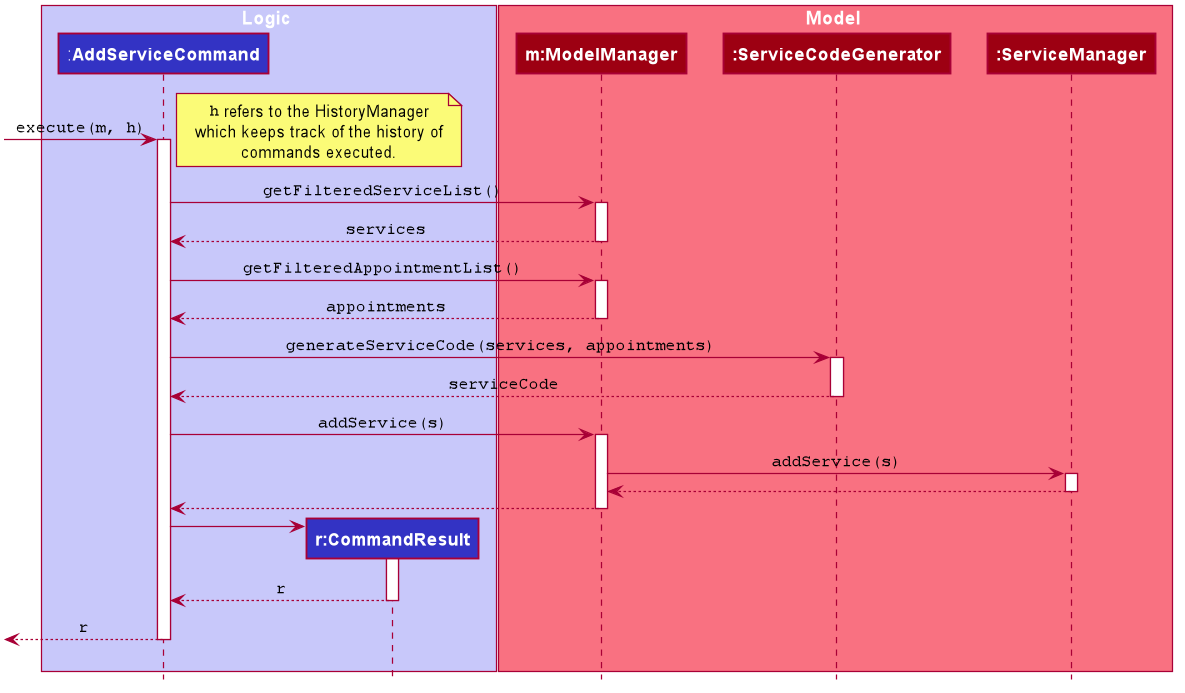

The diagram above was rendered by PlantUML. Its source (embedded in the PNG):
@startuml








skinparam BackgroundColor #FFFFFFF

skinparam Shadowing false

skinparam Class {
    FontColor #FFFFFF
    BorderThickness 1
    BorderColor #FFFFFF
    StereotypeFontColor #FFFFFF
    FontName Arial
    AttributeFontColor #FFFFFF
    AttributeIconSize 0
}

skinparam Actor {
    BorderColor #000000
    Color #000000
    FontName Arial
}

skinparam Sequence {
    MessageAlign center
    BoxFontSize 15
    BoxPadding 0
    BoxFontColor #FFFFFF
    FontName Arial
}

skinparam Participant {
    FontColor #FFFFFFF
    Padding 20
}

skinparam MinClassWidth 50
skinparam ParticipantPadding 10
skinparam Shadowing false
skinparam DefaultTextAlignment center
skinparam packageStyle Rectangle

hide footbox
hide circle
hide members

box Logic #C8C8FA
participant ":**AddServiceCommand**" as AddServiceCommand #3333C4
participant "**r:CommandResult**" as CommandResult #3333C4
end box

box Model #F97181
participant "**m:ModelManager**" as ModelManager #9D0012
participant "**:ServiceCodeGenerator**" as ServiceCodeGenerator #9D0012
participant "**:ServiceManager**" as ServiceManager #9D0012
end box

[-> AddServiceCommand : ""execute(m, h)""
activate AddServiceCommand

note right
""h"" refers to the HistoryManager
which keeps track of the history of
commands executed.
end note

AddServiceCommand -> ModelManager : ""getFilteredServiceList()""
activate ModelManager
AddServiceCommand <-- ModelManager: ""services""
deactivate ModelManager

AddServiceCommand -> ModelManager : ""getFilteredAppointmentList()""
activate ModelManager
AddServiceCommand <-- ModelManager: ""appointments""
deactivate ModelManager
AddServiceCommand -> ServiceCodeGenerator: ""generateServiceCode(services, appointments)""

activate ServiceCodeGenerator
AddServiceCommand <-- ServiceCodeGenerator: ""serviceCode""
deactivate ServiceCodeGenerator

AddServiceCommand -> ModelManager : ""addService(s)""
activate ModelManager

ModelManager -> ServiceManager: ""addService(s)""
activate ServiceManager

ServiceManager --> ModelManager
deactivate ServiceManager

ModelManager --> AddServiceCommand
deactivate ModelManager

create CommandResult
AddServiceCommand -> CommandResult
activate CommandResult

CommandResult --> AddServiceCommand : ""r""
deactivate CommandResult

[<-- AddServiceCommand : ""r""
deactivate AddServiceCommand

AddServiceCommand -[hidden]> CommandResult

@enduml